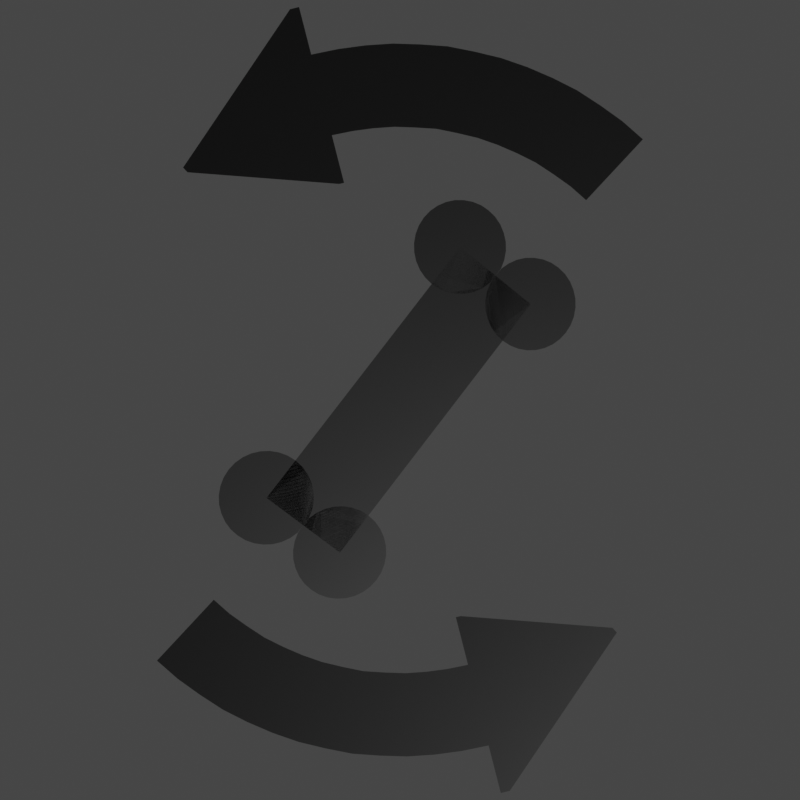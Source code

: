 # Source: some_sprites.blend  (saved by Blender 2.93.20; exported with 4.5.12 LTS)
import bpy
from mathutils import Matrix  # noqa: F401  (used for matrix-valued properties, if any)

bpy.ops.wm.read_factory_settings(use_empty=True)
scene = bpy.context.scene
scene.name = 'Scene'

# ---- collections
col_collection = bpy.data.collections.new('Collection'); scene.collection.children.link(col_collection)

# ---- materials (node trees are filled in below, after node groups)
mat_material = bpy.data.materials.new('Material')
mat_material.use_transparent_shadow = False

# ---- material node trees
mat_material.use_nodes = True; mat_material.node_tree.nodes.clear()
_N = mat_material.node_tree.nodes; _L = mat_material.node_tree.links
n0 = _N.new('ShaderNodeBsdfPrincipled'); n0.name = 'Principled BSDF'; n0.location = (10, 300)
n0.distribution = 'GGX'
n0.subsurface_method = 'BURLEY'
n0.inputs[0].default_value = (0.0, 0.0, 0.0, 1.0)
n0.inputs[3].default_value = 1.45
n0.inputs[27].default_value = (0.0, 0.0, 0.0, 1.0)
n0.inputs[28].default_value = 1.0
n1 = _N.new('ShaderNodeOutputMaterial'); n1.name = 'Material Output'; n1.location = (300, 300)
_L.new(n0.outputs[0], n1.inputs[0])
n1.is_active_output = True

# ---- world
world_world = bpy.data.worlds.new('World'); scene.world = world_world
world_world.use_nodes = True; world_world.node_tree.nodes.clear()
_N = world_world.node_tree.nodes; _L = world_world.node_tree.links
n0 = _N.new('ShaderNodeOutputWorld'); n0.name = 'World Output'; n0.location = (300, 300)
n1 = _N.new('ShaderNodeBackground'); n1.name = 'Background'; n1.location = (10, 300)
n1.inputs[0].default_value = (0.05088, 0.05088, 0.05088, 1.0)
_L.new(n1.outputs[0], n0.inputs[0])
n0.is_active_output = True
world_world.color = (0.05088, 0.05088, 0.05088)
world_world.use_sun_shadow = False
world_world.sun_shadow_jitter_overblur = 0.0

# ---- cameras
cam_camera_001 = bpy.data.cameras.new('Camera.001')

# ---- meshes
me_plane = bpy.data.meshes.new('Plane')
me_plane.from_pydata([(0.0, 0.5479, 0.0), (0.0, -1.5, 0.0), (0.0, 1.5, 0.0), (0.0, 0.5021, 0.0), (0.5757, 0.5021, 0.0), (0.0205, 1.5, 0.0), (0.5757, 0.5479, 0.0), (0.2641, 0.5021, 0.0), (0.2641, -1.5, 0.0), (0.0, -1.346, 0.0), (0.0, -1.192, 0.0), (0.0, -1.038, 0.0), (0.0, -0.884, 0.0), (0.0, -0.73, 0.0), (0.0, -0.576, 0.0), (0.0, -0.422, 0.0), (0.0, -0.268, 0.0), (0.0, -0.114, 0.0), (0.0, 0.04004, 0.0), (0.0, 0.194, 0.0), (0.0, 0.3481, 0.0), (0.2641, 0.3481, 0.0), (0.2641, 0.194, 0.0), (0.2641, 0.04004, 0.0), (0.2641, -0.114, 0.0), (0.2641, -0.268, 0.0), (0.2641, -0.422, 0.0), (0.2641, -0.576, 0.0), (0.2641, -0.73, 0.0), (0.2641, -0.884, 0.0), (0.2641, -1.038, 0.0), (0.2641, -1.192, 0.0), (0.2641, -1.346, 0.0)], [], [(0, 6, 5, 2), (3, 7, 0), (20, 21, 7, 3), (0, 7, 6), (6, 7, 4), (1, 8, 32, 9), (9, 32, 31, 10), (10, 31, 30, 11), (11, 30, 29, 12), (12, 29, 28, 13), (13, 28, 27, 14), (14, 27, 26, 15), (15, 26, 25, 16), (16, 25, 24, 17), (17, 24, 23, 18), (18, 23, 22, 19), (19, 22, 21, 20)])
_uv = me_plane.uv_layers.new(name='UVMap')
_uv.uv.foreach_set('vector', [0.5, 0.6826, 0.6919, 0.6826, 0.5068, 1.0, 0.5, 1.0, 0.5, 0.6071, 0.588, 0.6071, 0.5, 0.6826, 0.5, 0.5604, 0.5873, 0.5604, 0.588, 0.6071, 0.5, 0.6071, 0.5, 0.6826, 0.588, 0.6071, 0.6919, 0.6826, 0.6919, 0.6826, 0.588, 0.6071, 0.6913, 0.6071, 0.5, 0.0, 0.5788, 0.0, 0.5795, 0.0467, 0.5, 0.0467, 0.5, 0.0467, 0.5795, 0.0467, 0.5802, 0.09339, 0.5, 0.09339, 0.5, 0.09339, 0.5802, 0.09339, 0.5809, 0.1401, 0.5, 0.1401, 0.5, 0.1401, 0.5809, 0.1401, 0.5817, 0.1868, 0.5, 0.1868, 0.5, 0.1868, 0.5817, 0.1868, 0.5824, 0.2335, 0.5, 0.2335, 0.5, 0.2335, 0.5824, 0.2335, 0.5831, 0.2802, 0.5, 0.2802, 0.5, 0.2802, 0.5831, 0.2802, 0.5838, 0.3269, 0.5, 0.3269, 0.5, 0.3269, 0.5838, 0.3269, 0.5845, 0.3736, 0.5, 0.3736, 0.5, 0.3736, 0.5845, 0.3736, 0.5852, 0.4203, 0.5, 0.4203, 0.5, 0.4203, 0.5852, 0.4203, 0.5859, 0.467, 0.5, 0.467, 0.5, 0.467, 0.5859, 0.467, 0.5866, 0.5137, 0.5, 0.5137, 0.5, 0.5137, 0.5866, 0.5137, 0.5873, 0.5604, 0.5, 0.5604])
me_plane.materials.append(mat_material)
me_plane.use_remesh_fix_poles = True
me_plane.use_remesh_preserve_attributes = False
me_plane.update()
me_circle = bpy.data.meshes.new('Circle')
me_circle.from_pydata([(0.0, 1.353, 0.0), (-0.07954, 1.345, 0.0), (-0.156, 1.322, 0.0), (-0.2265, 1.284, 0.0), (-0.2883, 1.233, 0.0), (-0.339, 1.172, 0.0), (-0.3767, 1.101, 0.0), (-0.3999, 1.025, 0.0), (-0.4077, 0.9451, 0.0), (-0.3999, 0.8655, 0.0), (-0.3767, 0.789, 0.0), (-0.339, 0.7186, 0.0), (-0.2883, 0.6568, 0.0), (-0.2265, 0.6061, 0.0), (-0.156, 0.5684, 0.0), (-0.07954, 0.5452, 0.0), (3.564e-08, 0.5374, 0.0), (0.07954, 0.5452, 0.0), (0.156, 0.5684, 0.0), (0.2265, 0.6061, 0.0), (0.2883, 0.6568, 0.0), (0.339, 0.7186, 0.0), (0.3767, 0.789, 0.0), (0.3999, 0.8655, 0.0), (0.4077, 0.9451, 0.0), (0.3999, 1.025, 0.0), (0.3767, 1.101, 0.0), (0.339, 1.172, 0.0), (0.2883, 1.233, 0.0), (0.2265, 1.284, 0.0), (0.156, 1.322, 0.0), (0.07954, 1.345, 0.0)], [], [(1, 2, 3, 4, 5, 6, 7, 8, 9, 10, 11, 12, 13, 14, 15, 16, 17, 18, 19, 20, 21, 22, 23, 24, 25, 26, 27, 28, 29, 30, 31, 0)])
_uv = me_circle.uv_layers.new(name='UVMap')
_uv.uv.foreach_set('vector', [0.0, 0.0, 0.0, 0.0, 0.0, 0.0, 0.0, 0.0, 0.0, 0.0, 0.0, 0.0, 0.0, 0.0, 0.0, 0.0, 0.0, 0.0, 0.0, 0.0, 0.0, 0.0, 0.0, 0.0, 0.0, 0.0, 0.0, 0.0, 0.0, 0.0, 0.0, 0.0, 0.0, 0.0, 0.0, 0.0, 0.0, 0.0, 0.0, 0.0, 0.0, 0.0, 0.0, 0.0, 0.0, 0.0, 0.0, 0.0, 0.0, 0.0, 0.0, 0.0, 0.0, 0.0, 0.0, 0.0, 0.0, 0.0, 0.0, 0.0, 0.0, 0.0, 0.0, 0.0])
me_circle.materials.append(mat_material)
me_circle.use_remesh_fix_poles = True
me_circle.use_remesh_preserve_attributes = False
me_circle.update()
me_beziercurve = bpy.data.meshes.new('BezierCurve')
me_beziercurve.from_pydata([(0.1076, 0.3911, 0.0001052), (0.2015, 0.3715, 0.0003962), (0.2827, 0.3429, 0.0008357), (0.3523, 0.307, 0.001387), (0.4113, 0.2657, 0.002012), (0.4606, 0.2207, 0.002674), (0.5012, 0.1739, 0.003337), (0.5342, 0.127, 0.003962), (0.5605, 0.08179, 0.004513), (0.5812, 0.04008, 0.004952), (0.5972, 0.003637, 0.005243), (0.6095, -0.02574, 0.005348), (0.6337, -0.08975, 0.005243), (0.653, -0.1572, 0.004952), (0.668, -0.2281, 0.004513), (0.6792, -0.3023, 0.003962), (0.6871, -0.3796, 0.003337), (0.6922, -0.4599, 0.002674), (0.6951, -0.5432, 0.002012), (0.6964, -0.6294, 0.001387), (0.6964, -0.7182, 0.0008357), (0.6958, -0.8097, 0.0003962), (0.695, -0.9037, 0.0001052), (0.6946, -1.0, 0.0), (0.624, -1.0, 0.0), (0.5578, -1.0, 0.0), (0.4953, -1.0, 0.0), (0.4361, -1.0, 0.0), (0.3794, -1.0, 0.0), (0.3245, -1.0, 0.0), (0.271, -1.0, 0.0), (0.218, -1.0, 0.0), (0.1651, -1.0, 0.0), (0.1116, -1.0, 0.0), (0.05673, -1.0, 0.0), (0.0, 0.4, 0.0), (-0.1076, 0.3911, 0.0001052), (-0.2015, 0.3715, 0.0003962), (-0.2827, 0.3429, 0.0008357), (-0.3523, 0.307, 0.001387), (-0.4113, 0.2657, 0.002012), (-0.4606, 0.2207, 0.002674), (-0.5012, 0.1739, 0.003337), (-0.5342, 0.127, 0.003962), (-0.5605, 0.08179, 0.004513), (-0.5812, 0.04008, 0.004952), (-0.5972, 0.003637, 0.005243), (-0.6095, -0.02574, 0.005348), (-0.6337, -0.08975, 0.005243), (-0.653, -0.1572, 0.004952), (-0.668, -0.2281, 0.004513), (-0.6792, -0.3023, 0.003962), (-0.6871, -0.3796, 0.003337), (-0.6922, -0.4599, 0.002674), (-0.6951, -0.5432, 0.002012), (-0.6964, -0.6294, 0.001387), (-0.6964, -0.7182, 0.0008357), (-0.6958, -0.8097, 0.0003962), (-0.695, -0.9037, 0.0001052), (-0.6946, -1.0, 0.0), (-0.624, -1.0, 0.0), (-0.5578, -1.0, 0.0), (-0.4953, -1.0, 0.0), (-0.4361, -1.0, 0.0), (-0.3794, -1.0, 0.0), (-0.3245, -1.0, 0.0), (-0.271, -1.0, 0.0), (-0.218, -1.0, 0.0), (-0.1651, -1.0, 0.0), (-0.1116, -1.0, 0.0), (-0.05673, -1.0, 0.0), (0.0, -1.0, 0.0), (0.6151, -0.9081, 6.053e-05), (0.6068, -0.8185, 0.0002934), (0.5987, -0.7313, 0.0006645), (0.59, -0.6465, 0.001139), (0.5804, -0.5643, 0.001684), (0.5691, -0.4847, 0.002264), (0.5557, -0.4078, 0.002845), (0.5396, -0.3337, 0.003392), (0.5202, -0.2626, 0.003873), (0.497, -0.1944, 0.004251), (0.4694, -0.1293, 0.004494), (0.4369, -0.0673, 0.004566), (0.4263, -0.03194, 0.004446), (0.4122, 0.009657, 0.004177), (0.3936, 0.05577, 0.003788), (0.3698, 0.1047, 0.003312), (0.34, 0.1547, 0.00278), (0.3032, 0.2041, 0.002223), (0.2588, 0.2511, 0.001672), (0.2058, 0.2941, 0.001159), (0.1435, 0.3313, 0.0007142), (0.07107, 0.361, 0.0003696), (-0.01235, 0.3815, 0.0001562), (0.5399, -0.9128, 2.065e-05), (0.523, -0.8278, 0.0001996), (0.5064, -0.745, 0.0005058), (0.4895, -0.6646, 0.0009084), (0.4717, -0.5866, 0.001376), (0.4524, -0.511, 0.001879), (0.4312, -0.4381, 0.002385), (0.4072, -0.3678, 0.002863), (0.38, -0.3003, 0.003283), (0.349, -0.2356, 0.003613), (0.3136, -0.1739, 0.003823), (0.2732, -0.1151, 0.003881), (0.2644, -0.07335, 0.00374), (0.252, -0.02626, 0.003487), (0.2356, 0.0245, 0.003146), (0.2144, 0.07728, 0.002745), (0.1878, 0.1304, 0.002307), (0.1553, 0.1822, 0.00186), (0.1161, 0.231, 0.001428), (0.06961, 0.2751, 0.001037), (0.01526, 0.3129, 0.000713), (-0.04762, 0.3426, 0.000481), (-0.1197, 0.3627, 0.0003669), (0.4692, -0.9191, 7.084e-06), (0.4442, -0.8402, 0.0001564), (0.4198, -0.7633, 0.0004205), (0.3952, -0.6887, 0.000772), (0.3699, -0.6163, 0.001184), (0.3433, -0.5463, 0.001628), (0.3147, -0.4786, 0.002077), (0.2835, -0.4135, 0.002505), (0.2492, -0.351, 0.002883), (0.2111, -0.2911, 0.003184), (0.1686, -0.234, 0.00338), (0.121, -0.1797, 0.003445), (0.1136, -0.1313, 0.00328), (0.1028, -0.07853, 0.003041), (0.08839, -0.02287, 0.002749), (0.06977, 0.03402, 0.002421), (0.04653, 0.09058, 0.002077), (0.01823, 0.1452, 0.001737), (-0.01558, 0.1963, 0.001419), (-0.05533, 0.2422, 0.001142), (-0.1015, 0.2814, 0.0009264), (-0.1545, 0.3123, 0.0007907), (-0.2147, 0.3333, 0.000754), (0.4026, -0.9268, 1.709e-05), (0.3704, -0.8554, 0.0001588), (0.3389, -0.7859, 0.0004015), (0.3075, -0.7184, 0.0007217), (0.2755, -0.6529, 0.001096), (0.2422, -0.5896, 0.001499), (0.2072, -0.5285, 0.00191), (0.1697, -0.4698, 0.002303), (0.129, -0.4134, 0.002656), (0.08467, -0.3596, 0.002944), (0.03594, -0.3083, 0.003144), (-0.0178, -0.2596, 0.003233), (-0.02417, -0.2044, 0.003044), (-0.03356, -0.1458, 0.002821), (-0.04624, -0.08508, 0.002576), (-0.06247, -0.02385, 0.002321), (-0.08253, 0.03643, 0.002068), (-0.1067, 0.09427, 0.00183), (-0.1352, 0.1482, 0.001619), (-0.1683, 0.1967, 0.001446), (-0.2063, 0.2383, 0.001325), (-0.2495, 0.2716, 0.001266), (-0.2981, 0.295, 0.001283), (0.3395, -0.9357, 4.539e-05), (0.3012, -0.873, 0.0001969), (0.2637, -0.812, 0.0004347), (0.2264, -0.7527, 0.0007391), (0.1887, -0.6952, 0.00109), (0.1499, -0.6397, 0.001468), (0.1093, -0.5862, 0.001853), (0.06638, -0.5347, 0.002225), (0.02044, -0.4855, 0.002565), (-0.02917, -0.4385, 0.002853), (-0.08308, -0.3939, 0.003068), (-0.1419, -0.3517, 0.003192), (-0.1476, -0.2898, 0.002983), (-0.1559, -0.2254, 0.002779), (-0.1671, -0.1596, 0.002583), (-0.1812, -0.09398, 0.002402), (-0.1983, -0.02979, 0.002239), (-0.2185, 0.0316, 0.002099), (-0.242, 0.08885, 0.001987), (-0.2688, 0.1406, 0.001908), (-0.299, 0.1855, 0.001866), (-0.3328, 0.2222, 0.001866), (-0.3701, 0.2494, 0.001913), (0.2796, -0.9454, 8.445e-05), (0.2362, -0.8922, 0.0002562), (0.1938, -0.8404, 0.0004992), (0.1518, -0.7901, 0.0007975), (0.1094, -0.7414, 0.001135), (0.06604, -0.6943, 0.001495), (0.02105, -0.6491, 0.001863), (-0.02622, -0.6056, 0.002222), (-0.07642, -0.5641, 0.002556), (-0.1302, -0.5246, 0.002849), (-0.1882, -0.4873, 0.003085), (-0.2511, -0.4521, 0.003247), (-0.2563, -0.3837, 0.003028), (-0.2639, -0.3136, 0.002849), (-0.2738, -0.243, 0.002708), (-0.286, -0.173, 0.002602), (-0.3004, -0.1049, 0.002528), (-0.317, -0.03979, 0.002484), (-0.3358, 0.0211, 0.002466), (-0.3567, 0.07657, 0.002471), (-0.3797, 0.1255, 0.002498), (-0.4047, 0.1666, 0.002542), (-0.4316, 0.1987, 0.002602), (0.222, -0.9556, 0.0001253), (0.1748, -0.9122, 0.0003194), (0.1287, -0.8701, 0.0005699), (0.08297, -0.8291, 0.0008643), (0.03701, -0.7895, 0.00119), (-0.009833, -0.7513, 0.001535), (-0.05822, -0.7145, 0.001887), (-0.1088, -0.6794, 0.002233), (-0.1622, -0.6459, 0.002561), (-0.2191, -0.6141, 0.002858), (-0.2802, -0.5841, 0.003111), (-0.3461, -0.5561, 0.00331), (-0.351, -0.4817, 0.003092), (-0.358, -0.4063, 0.002949), (-0.3668, -0.3311, 0.002869), (-0.3773, -0.2571, 0.002843), (-0.3893, -0.1852, 0.002861), (-0.4026, -0.1164, 0.002911), (-0.4171, -0.05173, 0.002985), (-0.4326, 0.007746, 0.003071), (-0.4489, 0.06105, 0.003159), (-0.4659, 0.1072, 0.00324), (-0.4834, 0.1451, 0.003303), (0.1662, -0.9657, 0.0001581), (0.1162, -0.9323, 0.0003674), (0.06735, -0.8997, 0.000619), (0.01897, -0.8681, 0.0009036), (-0.02957, -0.8376, 0.001212), (-0.07892, -0.8082, 0.001536), (-0.1297, -0.78, 0.001865), (-0.1827, -0.753, 0.002191), (-0.2384, -0.7274, 0.002504), (-0.2975, -0.7033, 0.002796), (-0.3607, -0.6806, 0.003057), (-0.4286, -0.6595, 0.003279), (-0.4333, -0.5795, 0.00308), (-0.4398, -0.4995, 0.002985), (-0.4475, -0.4201, 0.002977), (-0.4564, -0.3423, 0.003038), (-0.4661, -0.2668, 0.003152), (-0.4763, -0.1945, 0.003301), (-0.4868, -0.1262, 0.003468), (-0.4973, -0.06268, 0.003635), (-0.5076, -0.00478, 0.003785), (-0.5173, 0.04668, 0.003901), (-0.5263, 0.09088, 0.003966), (0.1114, -0.9755, 0.0001719), (0.05944, -0.9516, 0.0003791), (0.008712, -0.9284, 0.0006153), (-0.04147, -0.9058, 0.0008745), (-0.09176, -0.884, 0.001151), (-0.1428, -0.8631, 0.001437), (-0.1952, -0.843, 0.001729), (-0.2497, -0.824, 0.002018), (-0.3069, -0.8059, 0.0023), (-0.3675, -0.7889, 0.002568), (-0.432, -0.7731, 0.002816), (-0.5011, -0.7585, 0.003038), (-0.5056, -0.6737, 0.002879), (-0.5113, -0.5894, 0.00285), (-0.5179, -0.5064, 0.002927), (-0.5251, -0.4252, 0.003088), (-0.5325, -0.3465, 0.003307), (-0.5398, -0.2709, 0.003562), (-0.5465, -0.1991, 0.003829), (-0.5524, -0.1317, 0.004084), (-0.5571, -0.06921, 0.004304), (-0.5603, -0.0124, 0.004464), (-0.5615, 0.03814, 0.004542), (0.05653, -0.9847, 0.0001525), (0.003379, -0.9697, 0.0003262), (-0.04855, -0.9551, 0.0005176), (-0.0999, -0.941, 0.0007229), (-0.1513, -0.9273, 0.0009386), (-0.2034, -0.9143, 0.001161), (-0.2569, -0.9018, 0.001386), (-0.3124, -0.89, 0.00161), (-0.3705, -0.8788, 0.001831), (-0.4318, -0.8684, 0.002043), (-0.4971, -0.8588, 0.002243), (-0.567, -0.8501, 0.002428), (-0.5708, -0.7609, 0.002337), (-0.5755, -0.6729, 0.002398), (-0.5807, -0.5866, 0.002582), (-0.586, -0.5025, 0.00286), (-0.5909, -0.421, 0.003202), (-0.5951, -0.3425, 0.00358), (-0.5982, -0.2674, 0.003964), (-0.5996, -0.1963, 0.004324), (-0.5991, -0.1296, 0.004633), (-0.5961, -0.06762, 0.00486), (-0.5903, -0.01092, 0.004976), (0.0008061, -0.9928, 7.488e-05), (-0.05323, -0.9859, 0.00016), (-0.106, -0.9791, 0.0002535), (-0.1582, -0.9725, 0.0003535), (-0.2104, -0.9661, 0.000458), (-0.2633, -0.9601, 0.0005652), (-0.3175, -0.9543, 0.0006732), (-0.3736, -0.9488, 0.0007801), (-0.4323, -0.9437, 0.0008839), (-0.4943, -0.939, 0.0009829), (-0.5601, -0.9347, 0.001075), (-0.6304, -0.9308, 0.001159), (-0.6328, -0.8378, 0.001182), (-0.6359, -0.7467, 0.001374), (-0.6392, -0.6577, 0.001703), (-0.6421, -0.5711, 0.002134), (-0.6442, -0.4871, 0.002634), (-0.6451, -0.4061, 0.00317), (-0.6443, -0.3282, 0.003707), (-0.6412, -0.2538, 0.004212), (-0.6354, -0.1832, 0.004652), (-0.6265, -0.1166, 0.004993), (-0.6139, -0.05419, 0.005201)], [], [(22, 72, 24, 23), (72, 95, 25, 24), (95, 118, 26, 25), (118, 141, 27, 26), (141, 164, 28, 27), (164, 187, 29, 28), (187, 210, 30, 29), (210, 233, 31, 30), (233, 256, 32, 31), (256, 279, 33, 32), (279, 302, 34, 33), (302, 70, 71, 34), (21, 73, 72, 22), (73, 96, 95, 72), (96, 119, 118, 95), (119, 142, 141, 118), (142, 165, 164, 141), (165, 188, 187, 164), (188, 211, 210, 187), (211, 234, 233, 210), (234, 257, 256, 233), (257, 280, 279, 256), (280, 303, 302, 279), (303, 69, 70, 302), (20, 74, 73, 21), (74, 97, 96, 73), (97, 120, 119, 96), (120, 143, 142, 119), (143, 166, 165, 142), (166, 189, 188, 165), (189, 212, 211, 188), (212, 235, 234, 211), (235, 258, 257, 234), (258, 281, 280, 257), (281, 304, 303, 280), (304, 68, 69, 303), (19, 75, 74, 20), (75, 98, 97, 74), (98, 121, 120, 97), (121, 144, 143, 120), (144, 167, 166, 143), (167, 190, 189, 166), (190, 213, 212, 189), (213, 236, 235, 212), (236, 259, 258, 235), (259, 282, 281, 258), (282, 305, 304, 281), (305, 67, 68, 304), (18, 76, 75, 19), (76, 99, 98, 75), (99, 122, 121, 98), (122, 145, 144, 121), (145, 168, 167, 144), (168, 191, 190, 167), (191, 214, 213, 190), (214, 237, 236, 213), (237, 260, 259, 236), (260, 283, 282, 259), (283, 306, 305, 282), (306, 66, 67, 305), (17, 77, 76, 18), (77, 100, 99, 76), (100, 123, 122, 99), (123, 146, 145, 122), (146, 169, 168, 145), (169, 192, 191, 168), (192, 215, 214, 191), (215, 238, 237, 214), (238, 261, 260, 237), (261, 284, 283, 260), (284, 307, 306, 283), (307, 65, 66, 306), (16, 78, 77, 17), (78, 101, 100, 77), (101, 124, 123, 100), (124, 147, 146, 123), (147, 170, 169, 146), (170, 193, 192, 169), (193, 216, 215, 192), (216, 239, 238, 215), (239, 262, 261, 238), (262, 285, 284, 261), (285, 308, 307, 284), (308, 64, 65, 307), (15, 79, 78, 16), (79, 102, 101, 78), (102, 125, 124, 101), (125, 148, 147, 124), (148, 171, 170, 147), (171, 194, 193, 170), (194, 217, 216, 193), (217, 240, 239, 216), (240, 263, 262, 239), (263, 286, 285, 262), (286, 309, 308, 285), (309, 63, 64, 308), (14, 80, 79, 15), (80, 103, 102, 79), (103, 126, 125, 102), (126, 149, 148, 125), (149, 172, 171, 148), (172, 195, 194, 171), (195, 218, 217, 194), (218, 241, 240, 217), (241, 264, 263, 240), (264, 287, 286, 263), (287, 310, 309, 286), (310, 62, 63, 309), (13, 81, 80, 14), (81, 104, 103, 80), (104, 127, 126, 103), (127, 150, 149, 126), (150, 173, 172, 149), (173, 196, 195, 172), (196, 219, 218, 195), (219, 242, 241, 218), (242, 265, 264, 241), (265, 288, 287, 264), (288, 311, 310, 287), (311, 61, 62, 310), (12, 82, 81, 13), (82, 105, 104, 81), (105, 128, 127, 104), (128, 151, 150, 127), (151, 174, 173, 150), (174, 197, 196, 173), (197, 220, 219, 196), (220, 243, 242, 219), (243, 266, 265, 242), (266, 289, 288, 265), (289, 312, 311, 288), (312, 60, 61, 311), (11, 83, 82, 12), (83, 106, 105, 82), (106, 129, 128, 105), (129, 152, 151, 128), (152, 175, 174, 151), (175, 198, 197, 174), (198, 221, 220, 197), (221, 244, 243, 220), (244, 267, 266, 243), (267, 290, 289, 266), (290, 313, 312, 289), (313, 59, 60, 312), (10, 84, 83, 11), (84, 107, 106, 83), (107, 130, 129, 106), (130, 153, 152, 129), (153, 176, 175, 152), (176, 199, 198, 175), (199, 222, 221, 198), (222, 245, 244, 221), (245, 268, 267, 244), (268, 291, 290, 267), (291, 314, 313, 290), (314, 58, 59, 313), (9, 85, 84, 10), (85, 108, 107, 84), (108, 131, 130, 107), (131, 154, 153, 130), (154, 177, 176, 153), (177, 200, 199, 176), (200, 223, 222, 199), (223, 246, 245, 222), (246, 269, 268, 245), (269, 292, 291, 268), (292, 315, 314, 291), (315, 57, 58, 314), (8, 86, 85, 9), (86, 109, 108, 85), (109, 132, 131, 108), (132, 155, 154, 131), (155, 178, 177, 154), (178, 201, 200, 177), (201, 224, 223, 200), (224, 247, 246, 223), (247, 270, 269, 246), (270, 293, 292, 269), (293, 316, 315, 292), (316, 56, 57, 315), (7, 87, 86, 8), (87, 110, 109, 86), (110, 133, 132, 109), (133, 156, 155, 132), (156, 179, 178, 155), (179, 202, 201, 178), (202, 225, 224, 201), (225, 248, 247, 224), (248, 271, 270, 247), (271, 294, 293, 270), (294, 317, 316, 293), (317, 55, 56, 316), (6, 88, 87, 7), (88, 111, 110, 87), (111, 134, 133, 110), (134, 157, 156, 133), (157, 180, 179, 156), (180, 203, 202, 179), (203, 226, 225, 202), (226, 249, 248, 225), (249, 272, 271, 248), (272, 295, 294, 271), (295, 318, 317, 294), (318, 54, 55, 317), (5, 89, 88, 6), (89, 112, 111, 88), (112, 135, 134, 111), (135, 158, 157, 134), (158, 181, 180, 157), (181, 204, 203, 180), (204, 227, 226, 203), (227, 250, 249, 226), (250, 273, 272, 249), (273, 296, 295, 272), (296, 319, 318, 295), (319, 53, 54, 318), (4, 90, 89, 5), (90, 113, 112, 89), (113, 136, 135, 112), (136, 159, 158, 135), (159, 182, 181, 158), (182, 205, 204, 181), (205, 228, 227, 204), (228, 251, 250, 227), (251, 274, 273, 250), (274, 297, 296, 273), (297, 320, 319, 296), (320, 52, 53, 319), (3, 91, 90, 4), (91, 114, 113, 90), (114, 137, 136, 113), (137, 160, 159, 136), (160, 183, 182, 159), (183, 206, 205, 182), (206, 229, 228, 205), (229, 252, 251, 228), (252, 275, 274, 251), (275, 298, 297, 274), (298, 321, 320, 297), (321, 51, 52, 320), (2, 92, 91, 3), (92, 115, 114, 91), (115, 138, 137, 114), (138, 161, 160, 137), (161, 184, 183, 160), (184, 207, 206, 183), (207, 230, 229, 206), (230, 253, 252, 229), (253, 276, 275, 252), (276, 299, 298, 275), (299, 322, 321, 298), (322, 50, 51, 321), (1, 93, 92, 2), (93, 116, 115, 92), (116, 139, 138, 115), (139, 162, 161, 138), (162, 185, 184, 161), (185, 208, 207, 184), (208, 231, 230, 207), (231, 254, 253, 230), (254, 277, 276, 253), (277, 300, 299, 276), (300, 323, 322, 299), (323, 49, 50, 322), (0, 94, 93, 1), (94, 117, 116, 93), (117, 140, 139, 116), (140, 163, 162, 139), (163, 186, 185, 162), (186, 209, 208, 185), (209, 232, 231, 208), (232, 255, 254, 231), (255, 278, 277, 254), (278, 301, 300, 277), (301, 324, 323, 300), (324, 48, 49, 323), (35, 36, 94, 0), (36, 37, 117, 94), (37, 38, 140, 117), (38, 39, 163, 140), (39, 40, 186, 163), (40, 41, 209, 186), (41, 42, 232, 209), (42, 43, 255, 232), (43, 44, 278, 255), (44, 45, 301, 278), (45, 46, 324, 301), (46, 47, 48, 324)])
_uv = me_beziercurve.uv_layers.new(name='UVMap')
_uv.uv.foreach_set('vector', [0.0, 0.0, 0.0, 0.0, 0.0, 0.0, 0.0, 0.0, 0.0, 0.0, 0.0, 0.0, 0.0, 0.0, 0.0, 0.0, 0.0, 0.0, 0.0, 0.0, 0.0, 0.0, 0.0, 0.0, 0.0, 0.0, 0.0, 0.0, 0.0, 0.0, 0.0, 0.0, 0.0, 0.0, 0.0, 0.0, 0.0, 0.0, 0.0, 0.0, 0.0, 0.0, 0.0, 0.0, 0.0, 0.0, 0.0, 0.0, 0.0, 0.0, 0.0, 0.0, 0.0, 0.0, 0.0, 0.0, 0.0, 0.0, 0.0, 0.0, 0.0, 0.0, 0.0, 0.0, 0.0, 0.0, 0.0, 0.0, 0.0, 0.0, 0.0, 0.0, 0.0, 0.0, 0.0, 0.0, 0.0, 0.0, 0.0, 0.0, 0.0, 0.0, 0.0, 0.0, 0.0, 0.0, 0.0, 0.0, 0.0, 0.0, 0.0, 0.0, 0.0, 0.0, 0.0, 0.0, 0.0, 0.0, 0.0, 0.0, 0.0, 0.0, 0.0, 0.0, 0.0, 0.0, 0.0, 0.0, 0.0, 0.0, 0.0, 0.0, 0.0, 0.0, 0.0, 0.0, 0.0, 0.0, 0.0, 0.0, 0.0, 0.0, 0.0, 0.0, 0.0, 0.0, 0.0, 0.0, 0.0, 0.0, 0.0, 0.0, 0.0, 0.0, 0.0, 0.0, 0.0, 0.0, 0.0, 0.0, 0.0, 0.0, 0.0, 0.0, 0.0, 0.0, 0.0, 0.0, 0.0, 0.0, 0.0, 0.0, 0.0, 0.0, 0.0, 0.0, 0.0, 0.0, 0.0, 0.0, 0.0, 0.0, 0.0, 0.0, 0.0, 0.0, 0.0, 0.0, 0.0, 0.0, 0.0, 0.0, 0.0, 0.0, 0.0, 0.0, 0.0, 0.0, 0.0, 0.0, 0.0, 0.0, 0.0, 0.0, 0.0, 0.0, 0.0, 0.0, 0.0, 0.0, 0.0, 0.0, 0.0, 0.0, 0.0, 0.0, 0.0, 0.0, 0.0, 0.0, 0.0, 0.0, 0.0, 0.0, 0.0, 0.0, 0.0, 0.0, 0.0, 0.0, 0.0, 0.0, 0.0, 0.0, 0.0, 0.0, 0.0, 0.0, 0.0, 0.0, 0.0, 0.0, 0.0, 0.0, 0.0, 0.0, 0.0, 0.0, 0.0, 0.0, 0.0, 0.0, 0.0, 0.0, 0.0, 0.0, 0.0, 0.0, 0.0, 0.0, 0.0, 0.0, 0.0, 0.0, 0.0, 0.0, 0.0, 0.0, 0.0, 0.0, 0.0, 0.0, 0.0, 0.0, 0.0, 0.0, 0.0, 0.0, 0.0, 0.0, 0.0, 0.0, 0.0, 0.0, 0.0, 0.0, 0.0, 0.0, 0.0, 0.0, 0.0, 0.0, 0.0, 0.0, 0.0, 0.0, 0.0, 0.0, 0.0, 0.0, 0.0, 0.0, 0.0, 0.0, 0.0, 0.0, 0.0, 0.0, 0.0, 0.0, 0.0, 0.0, 0.0, 0.0, 0.0, 0.0, 0.0, 0.0, 0.0, 0.0, 0.0, 0.0, 0.0, 0.0, 0.0, 0.0, 0.0, 0.0, 0.0, 0.0, 0.0, 0.0, 0.0, 0.0, 0.0, 0.0, 0.0, 0.0, 0.0, 0.0, 0.0, 0.0, 0.0, 0.0, 0.0, 0.0, 0.0, 0.0, 0.0, 0.0, 0.0, 0.0, 0.0, 0.0, 0.0, 0.0, 0.0, 0.0, 0.0, 0.0, 0.0, 0.0, 0.0, 0.0, 0.0, 0.0, 0.0, 0.0, 0.0, 0.0, 0.0, 0.0, 0.0, 0.0, 0.0, 0.0, 0.0, 0.0, 0.0, 0.0, 0.0, 0.0, 0.0, 0.0, 0.0, 0.0, 0.0, 0.0, 0.0, 0.0, 0.0, 0.0, 0.0, 0.0, 0.0, 0.0, 0.0, 0.0, 0.0, 0.0, 0.0, 0.0, 0.0, 0.0, 0.0, 0.0, 0.0, 0.0, 0.0, 0.0, 0.0, 0.0, 0.0, 0.0, 0.0, 0.0, 0.0, 0.0, 0.0, 0.0, 0.0, 0.0, 0.0, 0.0, 0.0, 0.0, 0.0, 0.0, 0.0, 0.0, 0.0, 0.0, 0.0, 0.0, 0.0, 0.0, 0.0, 0.0, 0.0, 0.0, 0.0, 0.0, 0.0, 0.0, 0.0, 0.0, 0.0, 0.0, 0.0, 0.0, 0.0, 0.0, 0.0, 0.0, 0.0, 0.0, 0.0, 0.0, 0.0, 0.0, 0.0, 0.0, 0.0, 0.0, 0.0, 0.0, 0.0, 0.0, 0.0, 0.0, 0.0, 0.0, 0.0, 0.0, 0.0, 0.0, 0.0, 0.0, 0.0, 0.0, 0.0, 0.0, 0.0, 0.0, 0.0, 0.0, 0.0, 0.0, 0.0, 0.0, 0.0, 0.0, 0.0, 0.0, 0.0, 0.0, 0.0, 0.0, 0.0, 0.0, 0.0, 0.0, 0.0, 0.0, 0.0, 0.0, 0.0, 0.0, 0.0, 0.0, 0.0, 0.0, 0.0, 0.0, 0.0, 0.0, 0.0, 0.0, 0.0, 0.0, 0.0, 0.0, 0.0, 0.0, 0.0, 0.0, 0.0, 0.0, 0.0, 0.0, 0.0, 0.0, 0.0, 0.0, 0.0, 0.0, 0.0, 0.0, 0.0, 0.0, 0.0, 0.0, 0.0, 0.0, 0.0, 0.0, 0.0, 0.0, 0.0, 0.0, 0.0, 0.0, 0.0, 0.0, 0.0, 0.0, 0.0, 0.0, 0.0, 0.0, 0.0, 0.0, 0.0, 0.0, 0.0, 0.0, 0.0, 0.0, 0.0, 0.0, 0.0, 0.0, 0.0, 0.0, 0.0, 0.0, 0.0, 0.0, 0.0, 0.0, 0.0, 0.0, 0.0, 0.0, 0.0, 0.0, 0.0, 0.0, 0.0, 0.0, 0.0, 0.0, 0.0, 0.0, 0.0, 0.0, 0.0, 0.0, 0.0, 0.0, 0.0, 0.0, 0.0, 0.0, 0.0, 0.0, 0.0, 0.0, 0.0, 0.0, 0.0, 0.0, 0.0, 0.0, 0.0, 0.0, 0.0, 0.0, 0.0, 0.0, 0.0, 0.0, 0.0, 0.0, 0.0, 0.0, 0.0, 0.0, 0.0, 0.0, 0.0, 0.0, 0.0, 0.0, 0.0, 0.0, 0.0, 0.0, 0.0, 0.0, 0.0, 0.0, 0.0, 0.0, 0.0, 0.0, 0.0, 0.0, 0.0, 0.0, 0.0, 0.0, 0.0, 0.0, 0.0, 0.0, 0.0, 0.0, 0.0, 0.0, 0.0, 0.0, 0.0, 0.0, 0.0, 0.0, 0.0, 0.0, 0.0, 0.0, 0.0, 0.0, 0.0, 0.0, 0.0, 0.0, 0.0, 0.0, 0.0, 0.0, 0.0, 0.0, 0.0, 0.0, 0.0, 0.0, 0.0, 0.0, 0.0, 0.0, 0.0, 0.0, 0.0, 0.0, 0.0, 0.0, 0.0, 0.0, 0.0, 0.0, 0.0, 0.0, 0.0, 0.0, 0.0, 0.0, 0.0, 0.0, 0.0, 0.0, 0.0, 0.0, 0.0, 0.0, 0.0, 0.0, 0.0, 0.0, 0.0, 0.0, 0.0, 0.0, 0.0, 0.0, 0.0, 0.0, 0.0, 0.0, 0.0, 0.0, 0.0, 0.0, 0.0, 0.0, 0.0, 0.0, 0.0, 0.0, 0.0, 0.0, 0.0, 0.0, 0.0, 0.0, 0.0, 0.0, 0.0, 0.0, 0.0, 0.0, 0.0, 0.0, 0.0, 0.0, 0.0, 0.0, 0.0, 0.0, 0.0, 0.0, 0.0, 0.0, 0.0, 0.0, 0.0, 0.0, 0.0, 0.0, 0.0, 0.0, 0.0, 0.0, 0.0, 0.0, 0.0, 0.0, 0.0, 0.0, 0.0, 0.0, 0.0, 0.0, 0.0, 0.0, 0.0, 0.0, 0.0, 0.0, 0.0, 0.0, 0.0, 0.0, 0.0, 0.0, 0.0, 0.0, 0.0, 0.0, 0.0, 0.0, 0.0, 0.0, 0.0, 0.0, 0.0, 0.0, 0.0, 0.0, 0.0, 0.0, 0.0, 0.0, 0.0, 0.0, 0.0, 0.0, 0.0, 0.0, 0.0, 0.0, 0.0, 0.0, 0.0, 0.0, 0.0, 0.0, 0.0, 0.0, 0.0, 0.0, 0.0, 0.0, 0.0, 0.0, 0.0, 0.0, 0.0, 0.0, 0.0, 0.0, 0.0, 0.0, 0.0, 0.0, 0.0, 0.0, 0.0, 0.0, 0.0, 0.0, 0.0, 0.0, 0.0, 0.0, 0.0, 0.0, 0.0, 0.0, 0.0, 0.0, 0.0, 0.0, 0.0, 0.0, 0.0, 0.0, 0.0, 0.0, 0.0, 0.0, 0.0, 0.0, 0.0, 0.0, 0.0, 0.0, 0.0, 0.0, 0.0, 0.0, 0.0, 0.0, 0.0, 0.0, 0.0, 0.0, 0.0, 0.0, 0.0, 0.0, 0.0, 0.0, 0.0, 0.0, 0.0, 0.0, 0.0, 0.0, 0.0, 0.0, 0.0, 0.0, 0.0, 0.0, 0.0, 0.0, 0.0, 0.0, 0.0, 0.0, 0.0, 0.0, 0.0, 0.0, 0.0, 0.0, 0.0, 0.0, 0.0, 0.0, 0.0, 0.0, 0.0, 0.0, 0.0, 0.0, 0.0, 0.0, 0.0, 0.0, 0.0, 0.0, 0.0, 0.0, 0.0, 0.0, 0.0, 0.0, 0.0, 0.0, 0.0, 0.0, 0.0, 0.0, 0.0, 0.0, 0.0, 0.0, 0.0, 0.0, 0.0, 0.0, 0.0, 0.0, 0.0, 0.0, 0.0, 0.0, 0.0, 0.0, 0.0, 0.0, 0.0, 0.0, 0.0, 0.0, 0.0, 0.0, 0.0, 0.0, 0.0, 0.0, 0.0, 0.0, 0.0, 0.0, 0.0, 0.0, 0.0, 0.0, 0.0, 0.0, 0.0, 0.0, 0.0, 0.0, 0.0, 0.0, 0.0, 0.0, 0.0, 0.0, 0.0, 0.0, 0.0, 0.0, 0.0, 0.0, 0.0, 0.0, 0.0, 0.0, 0.0, 0.0, 0.0, 0.0, 0.0, 0.0, 0.0, 0.0, 0.0, 0.0, 0.0, 0.0, 0.0, 0.0, 0.0, 0.0, 0.0, 0.0, 0.0, 0.0, 0.0, 0.0, 0.0, 0.0, 0.0, 0.0, 0.0, 0.0, 0.0, 0.0, 0.0, 0.0, 0.0, 0.0, 0.0, 0.0, 0.0, 0.0, 0.0, 0.0, 0.0, 0.0, 0.0, 0.0, 0.0, 0.0, 0.0, 0.0, 0.0, 0.0, 0.0, 0.0, 0.0, 0.0, 0.0, 0.0, 0.0, 0.0, 0.0, 0.0, 0.0, 0.0, 0.0, 0.0, 0.0, 0.0, 0.0, 0.0, 0.0, 0.0, 0.0, 0.0, 0.0, 0.0, 0.0, 0.0, 0.0, 0.0, 0.0, 0.0, 0.0, 0.0, 0.0, 0.0, 0.0, 0.0, 0.0, 0.0, 0.0, 0.0, 0.0, 0.0, 0.0, 0.0, 0.0, 0.0, 0.0, 0.0, 0.0, 0.0, 0.0, 0.0, 0.0, 0.0, 0.0, 0.0, 0.0, 0.0, 0.0, 0.0, 0.0, 0.0, 0.0, 0.0, 0.0, 0.0, 0.0, 0.0, 0.0, 0.0, 0.0, 0.0, 0.0, 0.0, 0.0, 0.0, 0.0, 0.0, 0.0, 0.0, 0.0, 0.0, 0.0, 0.0, 0.0, 0.0, 0.0, 0.0, 0.0, 0.0, 0.0, 0.0, 0.0, 0.0, 0.0, 0.0, 0.0, 0.0, 0.0, 0.0, 0.0, 0.0, 0.0, 0.0, 0.0, 0.0, 0.0, 0.0, 0.0, 0.0, 0.0, 0.0, 0.0, 0.0, 0.0, 0.0, 0.0, 0.0, 0.0, 0.0, 0.0, 0.0, 0.0, 0.0, 0.0, 0.0, 0.0, 0.0, 0.0, 0.0, 0.0, 0.0, 0.0, 0.0, 0.0, 0.0, 0.0, 0.0, 0.0, 0.0, 0.0, 0.0, 0.0, 0.0, 0.0, 0.0, 0.0, 0.0, 0.0, 0.0, 0.0, 0.0, 0.0, 0.0, 0.0, 0.0, 0.0, 0.0, 0.0, 0.0, 0.0, 0.0, 0.0, 0.0, 0.0, 0.0, 0.0, 0.0, 0.0, 0.0, 0.0, 0.0, 0.0, 0.0, 0.0, 0.0, 0.0, 0.0, 0.0, 0.0, 0.0, 0.0, 0.0, 0.0, 0.0, 0.0, 0.0, 0.0, 0.0, 0.0, 0.0, 0.0, 0.0, 0.0, 0.0, 0.0, 0.0, 0.0, 0.0, 0.0, 0.0, 0.0, 0.0, 0.0, 0.0, 0.0, 0.0, 0.0, 0.0, 0.0, 0.0, 0.0, 0.0, 0.0, 0.0, 0.0, 0.0, 0.0, 0.0, 0.0, 0.0, 0.0, 0.0, 0.0, 0.0, 0.0, 0.0, 0.0, 0.0, 0.0, 0.0, 0.0, 0.0, 0.0, 0.0, 0.0, 0.0, 0.0, 0.0, 0.0, 0.0, 0.0, 0.0, 0.0, 0.0, 0.0, 0.0, 0.0, 0.0, 0.0, 0.0, 0.0, 0.0, 0.0, 0.0, 0.0, 0.0, 0.0, 0.0, 0.0, 0.0, 0.0, 0.0, 0.0, 0.0, 0.0, 0.0, 0.0, 0.0, 0.0, 0.0, 0.0, 0.0, 0.0, 0.0, 0.0, 0.0, 0.0, 0.0, 0.0, 0.0, 0.0, 0.0, 0.0, 0.0, 0.0, 0.0, 0.0, 0.0, 0.0, 0.0, 0.0, 0.0, 0.0, 0.0, 0.0, 0.0, 0.0, 0.0, 0.0, 0.0, 0.0, 0.0, 0.0, 0.0, 0.0, 0.0, 0.0, 0.0, 0.0, 0.0, 0.0, 0.0, 0.0, 0.0, 0.0, 0.0, 0.0, 0.0, 0.0, 0.0, 0.0, 0.0, 0.0, 0.0, 0.0, 0.0, 0.0, 0.0, 0.0, 0.0, 0.0, 0.0, 0.0, 0.0, 0.0, 0.0, 0.0, 0.0, 0.0, 0.0, 0.0, 0.0, 0.0, 0.0, 0.0, 0.0, 0.0, 0.0, 0.0, 0.0, 0.0, 0.0, 0.0, 0.0, 0.0, 0.0, 0.0, 0.0, 0.0, 0.0, 0.0, 0.0, 0.0, 0.0, 0.0, 0.0, 0.0, 0.0, 0.0, 0.0, 0.0, 0.0, 0.0, 0.0, 0.0, 0.0, 0.0, 0.0, 0.0, 0.0, 0.0, 0.0, 0.0, 0.0, 0.0, 0.0, 0.0, 0.0, 0.0, 0.0, 0.0, 0.0, 0.0, 0.0, 0.0, 0.0, 0.0, 0.0, 0.0, 0.0, 0.0, 0.0, 0.0, 0.0, 0.0, 0.0, 0.0, 0.0, 0.0, 0.0, 0.0, 0.0, 0.0, 0.0, 0.0, 0.0, 0.0, 0.0, 0.0, 0.0, 0.0, 0.0, 0.0, 0.0, 0.0, 0.0, 0.0, 0.0, 0.0, 0.0, 0.0, 0.0, 0.0, 0.0, 0.0, 0.0, 0.0, 0.0, 0.0, 0.0, 0.0, 0.0, 0.0, 0.0, 0.0, 0.0, 0.0, 0.0, 0.0, 0.0, 0.0, 0.0, 0.0, 0.0, 0.0, 0.0, 0.0, 0.0, 0.0, 0.0, 0.0, 0.0, 0.0, 0.0, 0.0, 0.0, 0.0, 0.0, 0.0, 0.0, 0.0, 0.0, 0.0, 0.0, 0.0, 0.0, 0.0, 0.0, 0.0, 0.0, 0.0, 0.0, 0.0, 0.0, 0.0, 0.0, 0.0, 0.0, 0.0, 0.0, 0.0, 0.0, 0.0, 0.0, 0.0, 0.0, 0.0, 0.0, 0.0, 0.0, 0.0, 0.0, 0.0, 0.0, 0.0, 0.0, 0.0, 0.0, 0.0, 0.0, 0.0, 0.0, 0.0, 0.0, 0.0, 0.0, 0.0, 0.0, 0.0, 0.0, 0.0, 0.0, 0.0, 0.0, 0.0, 0.0, 0.0, 0.0, 0.0, 0.0, 0.0, 0.0, 0.0, 0.0, 0.0, 0.0, 0.0, 0.0, 0.0, 0.0, 0.0, 0.0, 0.0, 0.0, 0.0, 0.0, 0.0, 0.0, 0.0, 0.0, 0.0, 0.0, 0.0, 0.0, 0.0, 0.0, 0.0, 0.0, 0.0, 0.0, 0.0, 0.0, 0.0, 0.0, 0.0, 0.0, 0.0, 0.0, 0.0, 0.0, 0.0, 0.0, 0.0, 0.0, 0.0, 0.0, 0.0, 0.0, 0.0, 0.0, 0.0, 0.0, 0.0, 0.0, 0.0, 0.0, 0.0, 0.0, 0.0, 0.0, 0.0, 0.0, 0.0, 0.0, 0.0, 0.0, 0.0, 0.0, 0.0, 0.0, 0.0, 0.0, 0.0, 0.0, 0.0, 0.0, 0.0, 0.0, 0.0, 0.0, 0.0, 0.0, 0.0, 0.0, 0.0, 0.0, 0.0, 0.0, 0.0, 0.0, 0.0, 0.0, 0.0, 0.0, 0.0, 0.0, 0.0, 0.0, 0.0, 0.0, 0.0, 0.0, 0.0, 0.0, 0.0, 0.0, 0.0, 0.0, 0.0, 0.0, 0.0, 0.0, 0.0, 0.0, 0.0, 0.0, 0.0, 0.0, 0.0, 0.0, 0.0, 0.0, 0.0, 0.0, 0.0, 0.0, 0.0, 0.0, 0.0, 0.0, 0.0, 0.0, 0.0, 0.0, 0.0, 0.0, 0.0, 0.0, 0.0, 0.0, 0.0, 0.0, 0.0, 0.0, 0.0, 0.0, 0.0, 0.0, 0.0, 0.0, 0.0, 0.0, 0.0, 0.0, 0.0, 0.0, 0.0, 0.0, 0.0, 0.0, 0.0, 0.0, 0.0, 0.0, 0.0, 0.0, 0.0, 0.0, 0.0, 0.0, 0.0, 0.0, 0.0, 0.0, 0.0, 0.0, 0.0, 0.0, 0.0, 0.0, 0.0, 0.0, 0.0, 0.0, 0.0, 0.0, 0.0, 0.0, 0.0, 0.0, 0.0, 0.0, 0.0, 0.0, 0.0, 0.0, 0.0, 0.0, 0.0, 0.0, 0.0, 0.0, 0.0, 0.0, 0.0, 0.0, 0.0, 0.0, 0.0, 0.0, 0.0, 0.0, 0.0, 0.0, 0.0, 0.0, 0.0, 0.0, 0.0, 0.0, 0.0, 0.0, 0.0, 0.0, 0.0, 0.0, 0.0, 0.0, 0.0, 0.0, 0.0, 0.0, 0.0, 0.0, 0.0, 0.0, 0.0, 0.0, 0.0, 0.0, 0.0, 0.0, 0.0, 0.0, 0.0, 0.0, 0.0, 0.0, 0.0, 0.0, 0.0, 0.0, 0.0, 0.0, 0.0, 0.0, 0.0, 0.0, 0.0, 0.0, 0.0, 0.0, 0.0, 0.0, 0.0, 0.0, 0.0, 0.0, 0.0, 0.0, 0.0, 0.0, 0.0, 0.0, 0.0, 0.0, 0.0, 0.0, 0.0, 0.0, 0.0, 0.0, 0.0, 0.0, 0.0, 0.0, 0.0, 0.0, 0.0, 0.0, 0.0, 0.0, 0.0, 0.0, 0.0, 0.0, 0.0, 0.0, 0.0, 0.0, 0.0, 0.0, 0.0, 0.0, 0.0, 0.0, 0.0, 0.0, 0.0, 0.0, 0.0, 0.0, 0.0, 0.0, 0.0, 0.0, 0.0, 0.0, 0.0, 0.0, 0.0, 0.0, 0.0, 0.0, 0.0, 0.0, 0.0, 0.0, 0.0, 0.0, 0.0, 0.0, 0.0, 0.0, 0.0, 0.0, 0.0, 0.0, 0.0, 0.0, 0.0, 0.0, 0.0, 0.0, 0.0, 0.0, 0.0, 0.0, 0.0, 0.0, 0.0, 0.0, 0.0, 0.0, 0.0, 0.0, 0.0, 0.0, 0.0, 0.0, 0.0, 0.0, 0.0, 0.0, 0.0, 0.0, 0.0, 0.0, 0.0, 0.0, 0.0, 0.0, 0.0, 0.0, 0.0, 0.0, 0.0, 0.0, 0.0, 0.0, 0.0, 0.0, 0.0, 0.0, 0.0, 0.0, 0.0, 0.0, 0.0, 0.0, 0.0, 0.0, 0.0, 0.0, 0.0, 0.0, 0.0, 0.0, 0.0, 0.0, 0.0, 0.0, 0.0, 0.0, 0.0, 0.0, 0.0, 0.0, 0.0, 0.0, 0.0, 0.0, 0.0, 0.0, 0.0, 0.0, 0.0, 0.0, 0.0, 0.0, 0.0, 0.0, 0.0, 0.0, 0.0, 0.0, 0.0, 0.0, 0.0, 0.0, 0.0, 0.0, 0.0, 0.0, 0.0, 0.0, 0.0, 0.0, 0.0, 0.0, 0.0, 0.0, 0.0, 0.0, 0.0, 0.0, 0.0, 0.0, 0.0, 0.0, 0.0, 0.0, 0.0, 0.0, 0.0, 0.0, 0.0, 0.0, 0.0, 0.0, 0.0, 0.0, 0.0, 0.0, 0.0, 0.0, 0.0, 0.0, 0.0, 0.0, 0.0, 0.0, 0.0, 0.0, 0.0, 0.0, 0.0, 0.0, 0.0, 0.0, 0.0, 0.0, 0.0, 0.0, 0.0, 0.0, 0.0, 0.0, 0.0, 0.0, 0.0, 0.0, 0.0, 0.0, 0.0, 0.0, 0.0, 0.0, 0.0, 0.0, 0.0, 0.0, 0.0, 0.0, 0.0, 0.0, 0.0, 0.0, 0.0, 0.0, 0.0, 0.0, 0.0, 0.0, 0.0, 0.0, 0.0, 0.0, 0.0, 0.0, 0.0, 0.0, 0.0, 0.0, 0.0, 0.0, 0.0, 0.0, 0.0, 0.0, 0.0, 0.0, 0.0, 0.0, 0.0, 0.0, 0.0, 0.0, 0.0, 0.0, 0.0, 0.0, 0.0, 0.0, 0.0, 0.0, 0.0, 0.0, 0.0, 0.0, 0.0, 0.0, 0.0, 0.0, 0.0, 0.0, 0.0, 0.0, 0.0, 0.0, 0.0, 0.0, 0.0, 0.0, 0.0, 0.0, 0.0, 0.0, 0.0, 0.0, 0.0, 0.0, 0.0, 0.0, 0.0, 0.0, 0.0, 0.0, 0.0, 0.0, 0.0, 0.0, 0.0, 0.0, 0.0, 0.0, 0.0, 0.0, 0.0, 0.0, 0.0, 0.0, 0.0, 0.0, 0.0, 0.0, 0.0, 0.0, 0.0, 0.0, 0.0, 0.0, 0.0, 0.0, 0.0, 0.0, 0.0, 0.0, 0.0, 0.0, 0.0, 0.0, 0.0, 0.0, 0.0, 0.0, 0.0, 0.0, 0.0, 0.0, 0.0, 0.0, 0.0, 0.0, 0.0, 0.0, 0.0, 0.0, 0.0, 0.0, 0.0, 0.0, 0.0, 0.0, 0.0, 0.0, 0.0, 0.0, 0.0, 0.0, 0.0, 0.0, 0.0, 0.0, 0.0, 0.0, 0.0, 0.0, 0.0, 0.0, 0.0, 0.0, 0.0, 0.0, 0.0, 0.0, 0.0, 0.0, 0.0, 0.0, 0.0, 0.0, 0.0, 0.0, 0.0, 0.0, 0.0, 0.0, 0.0, 0.0, 0.0, 0.0, 0.0, 0.0, 0.0, 0.0, 0.0, 0.0, 0.0, 0.0, 0.0, 0.0, 0.0, 0.0, 0.0, 0.0, 0.0, 0.0, 0.0, 0.0, 0.0, 0.0, 0.0, 0.0, 0.0, 0.0, 0.0, 0.0, 0.0, 0.0, 0.0, 0.0, 0.0, 0.0, 0.0, 0.0, 0.0, 0.0, 0.0, 0.0, 0.0, 0.0, 0.0, 0.0, 0.0, 0.0, 0.0, 0.0, 0.0, 0.0, 0.0, 0.0, 0.0, 0.0, 0.0, 0.0, 0.0, 0.0, 0.0, 0.0, 0.0, 0.0, 0.0, 0.0, 0.0, 0.0, 0.0, 0.0, 0.0, 0.0, 0.0])
me_beziercurve.materials.append(mat_material)
me_beziercurve.use_remesh_fix_poles = True
me_beziercurve.use_remesh_preserve_attributes = False
me_beziercurve.update()
me_plane_001 = bpy.data.meshes.new('Plane.001')
me_plane_001.from_pydata([(0.2917, 1.0, 0.0), (0.0, 1.0, 0.0), (0.2917, 1.296, 0.0), (0.2339, 1.291, 0.0), (0.1782, 1.274, 0.0), (0.127, 1.246, 0.0), (0.08206, 1.21, 0.0), (0.04519, 1.165, 0.0), (0.0178, 1.113, 0.0), (0.0009262, 1.058, 0.0), (0.0, 1.0, 0.0), (0.0009262, 0.9422, 0.0), (0.0178, 0.8865, 0.0), (0.04519, 0.8353, 0.0), (0.08206, 0.7904, 0.0), (0.127, 0.7535, 0.0), (0.1782, 0.7261, 0.0), (0.2339, 0.7092, 0.0), (0.2917, 0.7035, 0.0), (0.3495, 0.7092, 0.0), (0.4051, 0.7261, 0.0), (0.4564, 0.7535, 0.0), (0.5013, 0.7904, 0.0), (0.5382, 0.8353, 0.0), (0.5656, 0.8865, 0.0), (0.5825, 0.9422, 0.0), (0.5881, 1.0, 0.0), (0.5825, 1.058, 0.0), (0.5656, 1.113, 0.0), (0.5382, 1.165, 0.0), (0.5013, 1.21, 0.0), (0.4564, 1.246, 0.0), (0.4051, 1.274, 0.0), (0.3495, 1.291, 0.0), (0.2917, 0.0, 0.0), (0.0, 0.0, 0.0)], [], [(35, 34, 0, 1), (3, 4, 5, 6, 7, 8, 9, 10, 11, 12, 13, 14, 15, 16, 17, 18, 19, 20, 21, 22, 23, 24, 25, 26, 27, 28, 29, 30, 31, 32, 33, 2)])
_uv = me_plane_001.uv_layers.new(name='UVMap')
_uv.uv.foreach_set('vector', [0.5, 0.5, 1.0, 0.5, 1.0, 1.0, 0.5, 1.0, 0.0, 0.0, 0.0, 0.0, 0.0, 0.0, 0.0, 0.0, 0.0, 0.0, 0.0, 0.0, 0.0, 0.0, 0.0, 0.0, 0.0, 0.0, 0.0, 0.0, 0.0, 0.0, 0.0, 0.0, 0.0, 0.0, 0.0, 0.0, 0.0, 0.0, 0.0, 0.0, 0.0, 0.0, 0.0, 0.0, 0.0, 0.0, 0.0, 0.0, 0.0, 0.0, 0.0, 0.0, 0.0, 0.0, 0.0, 0.0, 0.0, 0.0, 0.0, 0.0, 0.0, 0.0, 0.0, 0.0, 0.0, 0.0, 0.0, 0.0, 0.0, 0.0, 0.0, 0.0])
me_plane_001.materials.append(mat_material)
me_plane_001.use_remesh_fix_poles = True
me_plane_001.use_remesh_preserve_attributes = False
me_plane_001.update()

# ---- curves / text
cu_beziercircle = bpy.data.curves.new('BezierCircle', 'CURVE')
cu_beziercircle.dimensions = '3D'
_sp = cu_beziercircle.splines.new('BEZIER'); _sp.bezier_points.add(3)
_sp.bezier_points.foreach_set('co', [-1.0, 0.0, 0.0, 0.0, 1.0, 0.0, 1.0, 0.0, 0.0, 0.0, -1.0, 0.0])
_sp.bezier_points.foreach_set('handle_left', [-1.0, -0.5521, 0.0, -0.5521, 1.0, 0.0, 1.0, 0.5521, 0.0, 0.5521, -1.0, 0.0])
_sp.bezier_points.foreach_set('handle_right', [-1.0, 0.5521, 0.0, 0.5521, 1.0, 0.0, 1.0, -0.5521, 0.0, -0.5521, -1.0, 0.0])
for _p, _l, _r in zip(_sp.bezier_points, ['AUTO', 'AUTO', 'AUTO', 'AUTO'], ['AUTO', 'AUTO', 'AUTO', 'AUTO']): _p.handle_left_type = _l; _p.handle_right_type = _r
_sp.order_u = 0
_sp.order_v = 0
_sp.use_cyclic_u = True
cu_beziercircle.use_path = True
cu_beziercircle.fill_mode = 'FULL'
cu_beziercurve_001 = bpy.data.curves.new('BezierCurve.001', 'CURVE')
cu_beziercurve_001.dimensions = '3D'
_sp = cu_beziercurve_001.splines.new('BEZIER'); _sp.bezier_points.add(3)
_sp.bezier_points.foreach_set('co', [4.371e-08, 0.4, 0.0, 0.6095, -0.02574, 0.005348, 0.6946, -1.0, 0.0, 0.0, -1.0, 0.0])
_sp.bezier_points.foreach_set('handle_left', [4.47e-08, -0.1393, 0.0, 0.5661, 0.07529, 0.005348, 0.6946, -0.61, 0.0, 0.2315, -1.0, 0.0])
_sp.bezier_points.foreach_set('handle_right', [0.4589, 0.3885, 0.0, 0.7166, -0.2746, 0.005348, 0.4023, -1.0, 0.0, 4.377e-08, -0.6297, 0.0])
for _p, _l, _r in zip(_sp.bezier_points, ['FREE', 'ALIGNED', 'FREE', 'VECTOR'], ['FREE', 'ALIGNED', 'FREE', 'FREE']): _p.handle_left_type = _l; _p.handle_right_type = _r
_sp.order_u = 0
_sp.order_v = 0
_sp.use_cyclic_u = True
cu_beziercurve_001.use_path = True
cu_beziercurve_001.fill_mode = 'FULL'

# ---- objects
ob_plane = bpy.data.objects.new('Plane', me_plane)
ob_beziercircle = bpy.data.objects.new('BezierCircle', cu_beziercircle)
ob_empty = bpy.data.objects.new('Empty', None)
ob_circle = bpy.data.objects.new('Circle', me_circle)
ob_body = bpy.data.objects.new('body', me_beziercurve)
ob_body_001 = bpy.data.objects.new('body.001', cu_beziercurve_001)
ob_camera = bpy.data.objects.new('Camera', cam_camera_001)
ob_plane_001 = bpy.data.objects.new('Plane.001', me_plane_001)

# ---- transforms, parenting, visibility, modifiers, constraints
ob_plane.location = (0.0, 0.0, 0.0)
_m = ob_plane.modifiers.new('Mirror', 'MIRROR')
_m = ob_plane.modifiers.new('Curve', 'CURVE')
_m.object = ob_beziercircle
_m.deform_axis = 'NEG_Y'
_m = ob_plane.modifiers.new('Array', 'ARRAY')
_m.use_relative_offset = False
_m.use_object_offset = True
_m.offset_object = ob_empty
ob_beziercircle.location = (0.0, 0.0, 0.0)
ob_beziercircle.scale = (2.0, 2.0, 2.0)
ob_empty.location = (0.0, 0.0, 0.0)
ob_empty.rotation_euler = (0.0, -0.0, 3.142)
ob_circle.parent = ob_body
ob_circle.location = (0.0, 0.0, 0.0)
ob_circle.hide_render = True
ob_body.location = (0.0, 0.0, 0.0)
ob_body.hide_render = True
ob_body_001.location = (0.0, 0.0, 0.0)
ob_body_001.hide_render = True
_m = ob_body_001.modifiers.new('Mirror', 'MIRROR')
ob_camera.location = (4.371e-08, 0.0, 7.049)
ob_camera.hide_render = True
ob_plane_001.location = (3.418e-08, -2.658e-08, -6.009e-09)
ob_plane_001.rotation_euler = (-0.03375, 0.1379, -0.6609)
_m = ob_plane_001.modifiers.new('Mirror', 'MIRROR')
_m.use_axis = (True, True, False)
_m.use_clip = True

# ---- collection membership
col_collection.objects.link(ob_plane)
col_collection.objects.link(ob_beziercircle)
col_collection.objects.link(ob_empty)
col_collection.objects.link(ob_circle)
col_collection.objects.link(ob_body)
col_collection.objects.link(ob_body_001)
col_collection.objects.link(ob_camera)
col_collection.objects.link(ob_plane_001)

# ---- scene / render settings (as saved in the file)
scene.camera = ob_camera
scene.frame_start = 1; scene.frame_end = 250; scene.frame_set(1)
scene.render.engine = 'BLENDER_EEVEE_NEXT'
scene.render.resolution_x = 512
scene.render.resolution_y = 512
scene.render.film_transparent = True
scene.cycles.use_denoising = False
scene.cycles.samples = 128
scene.cycles.sampling_pattern = 'TABULATED_SOBOL'
scene.cycles.use_adaptive_sampling = False
scene.cycles.use_light_tree = False
scene.view_settings.view_transform = 'Filmic'
bpy.context.view_layer.update()

# ---- added for rendering (the .blend has no usable light): sun
light_auto_sun = bpy.data.lights.new('AutoSun', 'SUN')
light_auto_sun.energy = 3.0
light_auto_sun.angle = 0.0523599
ob_auto_sun = bpy.data.objects.new('AutoSun', light_auto_sun)
scene.collection.objects.link(ob_auto_sun)
ob_auto_sun.rotation_euler = (0.872665, 0.174533, 0.523599)
bpy.context.view_layer.update()

